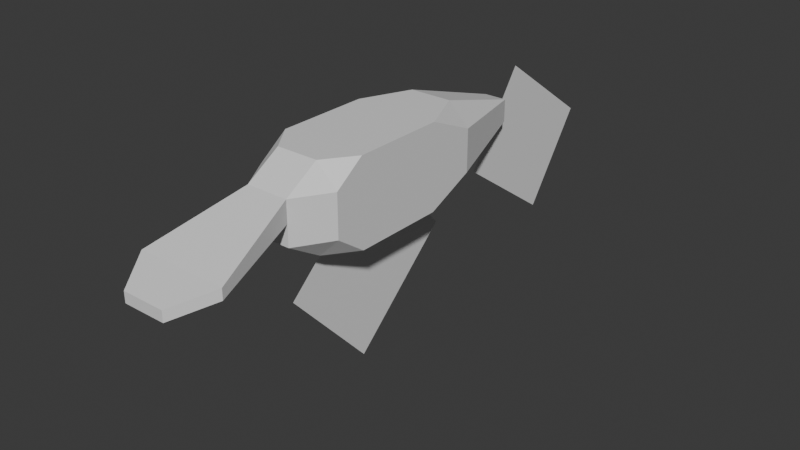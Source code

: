 # Source: deep_c_110.blend  (saved by Blender 4.3.34; exported with 4.5.12 LTS)
import bpy
from mathutils import Matrix  # noqa: F401  (used for matrix-valued properties, if any)

bpy.ops.wm.read_factory_settings(use_empty=True)
scene = bpy.context.scene
scene.name = 'Scene'

# ---- collections
col_collection = bpy.data.collections.new('Collection'); scene.collection.children.link(col_collection)

# ---- materials (node trees are filled in below, after node groups)
mat_material = bpy.data.materials.new('Material')
mat_material.alpha_threshold = 0.0
mat_material.roughness = 0.5
mat_material.line_color = (0.0, 0.0, 0.0, 1.0)

# ---- material node trees
mat_material.use_nodes = True; mat_material.node_tree.nodes.clear()
_N = mat_material.node_tree.nodes; _L = mat_material.node_tree.links
n0 = _N.new('ShaderNodeOutputMaterial'); n0.name = 'Material Output'; n0.location = (300, 300)
n1 = _N.new('ShaderNodeBsdfPrincipled'); n1.name = 'Principled BSDF'; n1.location = (10, 300)
n1.inputs[3].default_value = 1.45
_L.new(n1.outputs[0], n0.inputs[0])
n0.is_active_output = True

# ---- world
world_world = bpy.data.worlds.new('World'); scene.world = world_world
world_world.use_nodes = True; world_world.node_tree.nodes.clear()
_N = world_world.node_tree.nodes; _L = world_world.node_tree.links
n0 = _N.new('ShaderNodeOutputWorld'); n0.name = 'World Output'; n0.location = (300, 300)
n1 = _N.new('ShaderNodeBackground'); n1.name = 'Background'; n1.location = (10, 300)
n1.inputs[0].default_value = (0.05088, 0.05088, 0.05088, 1.0)
_L.new(n1.outputs[0], n0.inputs[0])
n0.is_active_output = True
world_world.color = (0.05088, 0.05088, 0.05088)
world_world.sun_shadow_jitter_overblur = 0.0

# ---- meshes
me_cube = bpy.data.meshes.new('Cube')
me_cube.from_pydata([(1.0, 0.8561, 1.0), (1.0, 0.8561, -1.0), (1.0, -1.306, 1.0), (1.0, -1.306, -1.0), (-1.0, 0.8561, 1.0), (-1.0, 0.8561, -1.0), (-1.0, -1.306, 1.0), (-1.0, -1.306, -1.0), (-0.5, -2.0, -1.0), (-0.5, 2.0, -1.0), (0.5, -2.814, 0.0), (0.5, 2.0, 1.0), (-0.5, -2.814, 0.0), (-0.5, 2.0, 1.0), (0.0, 4.397, -0.2682), (1.0, -2.0, 0.5), (-0.5, -2.814, -0.5), (0.5, -2.814, 0.5), (-0.5, -2.0, 1.0), (-1.0, 2.0, -0.5), (0.2682, 4.397, -0.2682), (1.0, -2.0, -0.5), (0.5, 2.0, -1.0), (-1.0, 2.0, 0.5), (0.5, -2.0, -1.0), (-0.5, -2.814, 0.5), (-1.0, -2.0, 0.5), (0.5, -2.0, 1.0), (-0.2682, 4.397, -0.2682), (-0.2682, 4.397, 0.2682), (1.0, 2.0, 0.5), (-1.0, -2.0, -0.5), (1.0, 2.0, -0.5), (0.5, -2.814, -0.5), (0.2682, 4.397, 0.2682), (1.055, -4.926, -0.4402), (-1.055, -4.926, -0.4402), (-1.055, -4.926, -0.1902), (1.055, -4.926, -0.1902), (0.5, -5.783, -0.6915), (-0.5, -5.783, -0.6915), (-0.5, -5.783, -0.4415), (0.5, -5.783, -0.4415), (0.0, 5.154, 0.8161), (0.0, 7.772, -1.011), (0.0, 3.641, -1.348), (0.0, 6.259, -3.176), (0.0, 0.208, 0.1663), (0.0, 2.261, -2.09), (0.0, -2.291, -2.108), (0.0, -0.238, -4.364)], [], [(32, 22, 20), (13, 23, 4), (4, 6, 0), (20, 30, 32), (37, 42, 38), (31, 26, 6), (34, 13, 11), (24, 21, 33), (21, 10, 33), (11, 30, 34), (18, 26, 25), (31, 8, 16), (39, 41, 40), (19, 9, 5), (47, 50, 48), (12, 37, 25), (14, 22, 9), (15, 27, 17), (34, 20, 14), (5, 9, 22), (15, 17, 10), (35, 42, 39), (38, 10, 17), (25, 38, 17), (35, 12, 10), (39, 36, 35), (25, 27, 18), (8, 33, 16), (36, 41, 37), (29, 19, 23), (10, 16, 33), (1, 32, 30), (21, 15, 10), (44, 43, 14), (26, 12, 25), (16, 12, 31), (12, 26, 31), (32, 1, 22), (13, 29, 23), (6, 18, 27), (27, 2, 6), (2, 0, 6), (0, 11, 13), (13, 4, 0), (20, 34, 30), (37, 41, 42), (6, 4, 5), (4, 23, 5), (23, 19, 5), (5, 7, 6), (7, 31, 6), (34, 29, 13), (24, 3, 21), (11, 0, 30), (18, 6, 26), (31, 7, 8), (39, 42, 41), (19, 28, 9), (47, 49, 50), (12, 36, 37), (9, 28, 14), (14, 20, 22), (15, 2, 27), (14, 28, 29), (29, 34, 14), (22, 1, 5), (1, 3, 5), (3, 24, 8), (8, 7, 3), (7, 5, 3), (35, 38, 42), (38, 35, 10), (25, 37, 38), (35, 36, 12), (39, 40, 36), (25, 17, 27), (8, 24, 33), (36, 40, 41), (29, 28, 19), (10, 12, 16), (30, 0, 1), (0, 2, 1), (2, 15, 21), (21, 3, 2), (3, 1, 2), (14, 45, 46), (46, 44, 14)])
_uv = me_cube.uv_layers.new(name='UVMap')
_uv.uv.foreach_set('vector', [0.7519, 0.2178, 0.7076, 0.2203, 0.6871, 0.004919, 0.3882, 0.2134, 0.4324, 0.2086, 0.3882, 0.3091, 0.1867, 0.308, 0.1867, 0.4978, 0.009782, 0.308, 0.3136, 0.9008, 0.2456, 0.6948, 0.3341, 0.6948, 0.1916, 0.8285, 0.05401, 0.9065, 0.004919, 0.8285, 0.5209, 0.5602, 0.4324, 0.5602, 0.3882, 0.4992, 0.07452, 0.004919, 0.1425, 0.2076, 0.05401, 0.2076, 0.3783, 0.3385, 0.3341, 0.3421, 0.3341, 0.2667, 0.3341, 0.3421, 0.2899, 0.2667, 0.3341, 0.2667, 0.2014, 0.6911, 0.2456, 0.6948, 0.2662, 0.9008, 0.1425, 0.5588, 0.1867, 0.5642, 0.1425, 0.6356, 0.5209, 0.5602, 0.5651, 0.5651, 0.5209, 0.6367, 0.8763, 0.8396, 0.8542, 0.7512, 0.8763, 0.7512, 0.5749, 0.2178, 0.6192, 0.2203, 0.5749, 0.3213, 0.8444, 0.6529, 0.5749, 0.9521, 0.5749, 0.6538, 0.4766, 0.6367, 0.4935, 0.817, 0.4324, 0.6367, 0.6634, 0.004919, 0.7076, 0.2203, 0.6192, 0.2203, 0.009782, 0.5642, 0.05401, 0.5588, 0.05401, 0.6356, 0.7617, 0.5726, 0.8092, 0.5726, 0.8092, 0.5963, 0.5749, 0.3213, 0.6192, 0.2203, 0.7076, 0.2203, 0.2456, 0.3421, 0.2456, 0.2667, 0.2899, 0.2667, 0.3288, 0.0845, 0.3289, 0.004919, 0.351, 0.004919, 0.3067, 0.0845, 0.2899, 0.2667, 0.2456, 0.2667, 0.1425, 0.6356, 0.004919, 0.8285, 0.05401, 0.6356, 0.9484, 0.4858, 0.8108, 0.2971, 0.8993, 0.2971, 0.8993, 0.5628, 0.7617, 0.4858, 0.9484, 0.4858, 0.1425, 0.6356, 0.05401, 0.5588, 0.1425, 0.5588, 0.6192, 0.5736, 0.7076, 0.643, 0.6192, 0.643, 0.5156, 0.817, 0.5157, 0.8978, 0.4935, 0.817, 0.4529, 0.004919, 0.5209, 0.2086, 0.4324, 0.2086, 0.8542, 0.7413, 0.8984, 0.6529, 0.8984, 0.7413, 0.3783, 0.5939, 0.3341, 0.6948, 0.2456, 0.6948, 0.3341, 0.3421, 0.2456, 0.3421, 0.2899, 0.2667, 0.7617, 0.2867, 0.7617, 0.004919, 0.8786, 0.005287, 0.4324, 0.5602, 0.4766, 0.6367, 0.4324, 0.6367, 0.5209, 0.6367, 0.4766, 0.6367, 0.5209, 0.5602, 0.4766, 0.6367, 0.4324, 0.5602, 0.5209, 0.5602, 0.7519, 0.2178, 0.7519, 0.3213, 0.7076, 0.2203, 0.3882, 0.2134, 0.4529, 0.004919, 0.4324, 0.2086, 0.1867, 0.4978, 0.1425, 0.5588, 0.05401, 0.5588, 0.05401, 0.5588, 0.009782, 0.4978, 0.1867, 0.4978, 0.009782, 0.4978, 0.009782, 0.308, 0.1867, 0.4978, 0.009782, 0.308, 0.05401, 0.2076, 0.1425, 0.2076, 0.1425, 0.2076, 0.1867, 0.308, 0.009782, 0.308, 0.3136, 0.9008, 0.2662, 0.9008, 0.2456, 0.6948, 0.1916, 0.8285, 0.1425, 0.9065, 0.05401, 0.9065, 0.3882, 0.4992, 0.3882, 0.3091, 0.5651, 0.3091, 0.3882, 0.3091, 0.4324, 0.2086, 0.5651, 0.3091, 0.4324, 0.2086, 0.5209, 0.2086, 0.5651, 0.3091, 0.5651, 0.3091, 0.5651, 0.4992, 0.3882, 0.4992, 0.5651, 0.4992, 0.5209, 0.5602, 0.3882, 0.4992, 0.07452, 0.004919, 0.122, 0.004919, 0.1425, 0.2076, 0.3783, 0.3385, 0.3783, 0.4033, 0.3341, 0.3421, 0.2014, 0.6911, 0.2014, 0.5939, 0.2456, 0.6948, 0.1425, 0.5588, 0.1867, 0.4978, 0.1867, 0.5642, 0.5209, 0.5602, 0.5651, 0.4992, 0.5651, 0.5651, 0.8763, 0.8396, 0.8542, 0.8396, 0.8542, 0.7512, 0.5749, 0.2178, 0.6397, 0.004919, 0.6192, 0.2203, 0.8444, 0.6529, 0.8444, 0.9512, 0.5749, 0.9521, 0.4766, 0.6367, 0.5156, 0.817, 0.4935, 0.817, 0.6192, 0.2203, 0.6397, 0.004919, 0.6634, 0.004919, 0.6634, 0.004919, 0.6871, 0.004919, 0.7076, 0.2203, 0.009782, 0.5642, 0.009782, 0.4978, 0.05401, 0.5588, 0.8092, 0.5963, 0.8092, 0.6201, 0.7617, 0.6201, 0.7617, 0.6201, 0.7617, 0.5726, 0.8092, 0.5963, 0.7076, 0.2203, 0.7519, 0.3213, 0.5749, 0.3213, 0.7519, 0.3213, 0.7519, 0.5123, 0.5749, 0.3213, 0.7519, 0.5123, 0.7076, 0.5736, 0.6192, 0.5736, 0.6192, 0.5736, 0.5749, 0.5123, 0.7519, 0.5123, 0.5749, 0.5123, 0.5749, 0.3213, 0.7519, 0.5123, 0.3288, 0.0845, 0.3067, 0.0845, 0.3289, 0.004919, 0.3067, 0.0845, 0.3288, 0.0845, 0.2899, 0.2667, 0.1425, 0.6356, 0.1916, 0.8285, 0.004919, 0.8285, 0.9484, 0.4858, 0.7617, 0.4858, 0.8108, 0.2971, 0.8993, 0.5628, 0.8108, 0.5628, 0.7617, 0.4858, 0.1425, 0.6356, 0.05401, 0.6356, 0.05401, 0.5588, 0.6192, 0.5736, 0.7076, 0.5736, 0.7076, 0.643, 0.5156, 0.817, 0.5378, 0.8978, 0.5157, 0.8978, 0.4529, 0.004919, 0.5004, 0.004919, 0.5209, 0.2086, 0.8542, 0.7413, 0.8542, 0.6529, 0.8984, 0.6529, 0.2456, 0.6948, 0.2014, 0.5939, 0.3783, 0.5939, 0.2014, 0.5939, 0.2014, 0.4033, 0.3783, 0.5939, 0.2014, 0.4033, 0.2456, 0.3421, 0.3341, 0.3421, 0.3341, 0.3421, 0.3783, 0.4033, 0.2014, 0.4033, 0.3783, 0.4033, 0.3783, 0.5939, 0.2014, 0.4033, 0.8786, 0.005287, 0.9951, 0.005479, 0.9951, 0.2873, 0.9951, 0.2873, 0.7617, 0.2867, 0.8786, 0.005287])
me_cube.materials.append(mat_material)
me_cube.use_mirror_vertex_groups = False
me_cube.update()

# ---- objects
ob_deep_c_110 = bpy.data.objects.new('deep_c_110', me_cube)

# ---- transforms, parenting, visibility, modifiers, constraints
ob_deep_c_110.location = (0.0, 0.0, 0.0)
ob_deep_c_110.lock_rotations_4d = False
ob_deep_c_110.empty_display_type = 'ARROWS'
ob_deep_c_110.lineart.crease_threshold = 0.0

# ---- collection membership
col_collection.objects.link(ob_deep_c_110)

# ---- scene / render settings (as saved in the file)
scene.frame_start = 1; scene.frame_end = 250; scene.frame_set(1)
scene.render.engine = 'BLENDER_EEVEE_NEXT'
bpy.context.view_layer.update()

# ---- added for rendering (the .blend has no active camera and no usable light): camera, sun
cam_auto = bpy.data.cameras.new('AutoCamera')
cam_auto.lens = 50.0
cam_auto.sensor_width = 36.0
cam_auto.clip_end = 1000.0
ob_auto_camera = bpy.data.objects.new('AutoCamera', cam_auto)
scene.collection.objects.link(ob_auto_camera)
ob_auto_camera.location = (13.6284, -15.3595, 9.22092)
ob_auto_camera.rotation_euler = (1.09748, -7.21219e-08, 0.694738)
scene.camera = ob_auto_camera
light_auto_sun = bpy.data.lights.new('AutoSun', 'SUN')
light_auto_sun.energy = 3.0
light_auto_sun.angle = 0.0523599
ob_auto_sun = bpy.data.objects.new('AutoSun', light_auto_sun)
scene.collection.objects.link(ob_auto_sun)
ob_auto_sun.rotation_euler = (0.872665, 0.174533, 0.523599)
bpy.context.view_layer.update()
